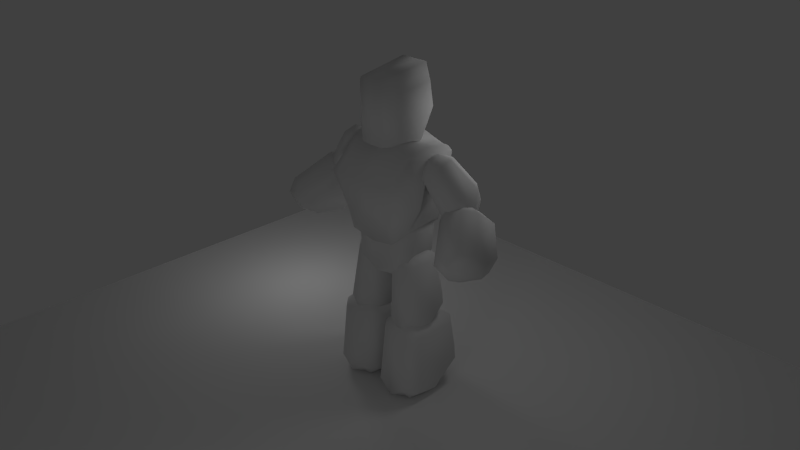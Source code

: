 # Source: miner002.blend  (saved by Blender 2.63.0; exported with 4.5.12 LTS)
import bpy
from mathutils import Matrix  # noqa: F401  (used for matrix-valued properties, if any)

bpy.ops.wm.read_factory_settings(use_empty=True)
scene = bpy.context.scene
scene.name = 'Scene'

# ---- collections
col_collection_1 = bpy.data.collections.new('Collection 1'); scene.collection.children.link(col_collection_1)

# ---- materials (node trees are filled in below, after node groups)
mat_material = bpy.data.materials.new('Material')
mat_material.alpha_threshold = 0.0
mat_material.use_transparent_shadow = False
mat_material.roughness = 0.5
mat_material.line_color = (0.0, 0.0, 0.0, 1.0)

# ---- material node trees

# ---- world
world_world = bpy.data.worlds.new('World'); scene.world = world_world
world_world.color = (0.05088, 0.05088, 0.05088)
world_world.use_sun_shadow = False
world_world.sun_shadow_jitter_overblur = 0.0
world_world.cycles.sampling_method = 'MANUAL'
world_world.cycles.sample_map_resolution = 256

# ---- cameras
cam_camera = bpy.data.cameras.new('Camera')
cam_camera.clip_end = 100.0
cam_camera.lens = 35.0
cam_camera.sensor_width = 32.0
cam_camera.sensor_height = 18.0
cam_camera.ortho_scale = 7.314
cam_camera.dof.focus_distance = 0.0
cam_camera.dof.aperture_fstop = 128.0

# ---- lights
light_lamp_002 = bpy.data.lights.new('Lamp.002', 'POINT')
light_lamp_002.transmission_factor = 0.0
light_lamp_002.cutoff_distance = 30.0
light_lamp_002.energy = 100.0
light_lamp_002.shadow_buffer_clip_start = 1.001
light_lamp_002.shadow_soft_size = 1.0
light_lamp_002.shadow_maximum_resolution = 0.006
light_lamp_002.use_absolute_resolution = True
light_lamp_002.cycles.use_multiple_importance_sampling = False
light_lamp_001 = bpy.data.lights.new('Lamp.001', 'POINT')
light_lamp_001.transmission_factor = 0.0
light_lamp_001.cutoff_distance = 30.0
light_lamp_001.energy = 100.0
light_lamp_001.shadow_buffer_clip_start = 1.001
light_lamp_001.shadow_soft_size = 1.0
light_lamp_001.shadow_maximum_resolution = 0.006
light_lamp_001.use_absolute_resolution = True
light_lamp_001.cycles.use_multiple_importance_sampling = False
light_lamp = bpy.data.lights.new('Lamp', 'POINT')
light_lamp.transmission_factor = 0.0
light_lamp.cutoff_distance = 30.0
light_lamp.energy = 100.0
light_lamp.shadow_buffer_clip_start = 1.001
light_lamp.shadow_soft_size = 1.0
light_lamp.shadow_maximum_resolution = 0.006
light_lamp.use_absolute_resolution = True
light_lamp.cycles.use_multiple_importance_sampling = False

# ---- meshes
me_plane = bpy.data.meshes.new('Plane')
me_plane.from_pydata([(1.0, -1.0, 0.0), (-1.0, -1.0, 0.0), (1.0, 1.0, 0.0), (-1.0, 1.0, 0.0)], [], [(2, 3, 1, 0)])
me_plane.use_remesh_preserve_volume = False
me_plane.use_remesh_preserve_attributes = False
me_plane.use_mirror_vertex_groups = False
me_plane.update()
me_miner = bpy.data.meshes.new('miner')
me_miner.from_pydata([(-5.62e-07, 0.9261, 6.113), (-4.563e-07, -0.4739, 6.113), (-2.922e-07, -1.244, 7.518), (-4.878e-07, -0.7914, 5.38), (-6.232e-07, 1.199, 5.575), (-3.905e-07, 1.206, 8.665), (-2.833e-07, -0.07781, 8.802), (-3.741e-07, 0.6011, 8.278), (-2.517e-07, -0.7553, 8.542), (-1.007e-07, -0.7553, 10.54), (-2.171e-07, 1.05, 10.81), (-3.256e-07, 1.223, 9.542), (-6.792e-07, 1.111, 4.747), (-0.9614, 1.49, 0.7997), (-1.476, 1.442, 1.156), (-1.416, 1.274, 2.395), (-0.5065, 1.274, 2.395), (-0.4469, 1.442, 1.156), (-0.5232, 0.8661, 2.752), (-1.4, 0.8661, 2.752), (-1.4, -0.4139, 2.752), (-0.5232, -0.4139, 2.752), (-0.5107, -0.8099, 2.393), (-1.412, -0.8099, 2.393), (-1.48, -1.002, 0.4801), (-0.9614, -1.038, 0.1219), (-0.4423, -1.002, 0.4801), (-0.4293, 0.5151, 0.07544), (-0.6014, 0.5151, 0.07544), (-0.6014, 1.201, 0.5851), (-0.4293, 1.201, 0.5851), (-0.06933, 0.141, 0.246), (-0.0889, 1.105, 0.9615), (-0.1459, 0.9115, 2.392), (-0.1504, -0.4483, 2.392), (-0.08218, -0.6477, 0.4086), (-1.854, 0.141, 0.246), (-1.841, -0.6477, 0.4086), (-1.772, -0.4483, 2.392), (-1.777, 0.9115, 2.392), (-1.834, 1.105, 0.9615), (-0.4293, -0.6857, 0.04913), (-0.6014, -0.6857, 0.04913), (-0.6014, -0.1265, -0.06637), (-0.4293, -0.1265, -0.06637), (-1.321, -0.6857, 0.04913), (-1.494, -0.6857, 0.04913), (-1.494, -0.1265, -0.06637), (-1.321, -0.1265, -0.06637), (-1.321, 0.5151, 0.07544), (-1.494, 0.5151, 0.07544), (-1.494, 1.201, 0.5851), (-1.321, 1.201, 0.5851), (-0.9339, 1.111, 2.919), (-1.228, 1.08, 3.295), (-1.004, 0.9578, 4.666), (-0.5615, 0.9578, 4.627), (-0.5791, 1.08, 3.238), (-0.5536, 0.5661, 4.986), (-0.9495, 0.5661, 5.021), (-0.9495, -0.1139, 5.021), (-0.5536, -0.1139, 4.986), (-0.5657, -0.4998, 4.627), (-1.0, -0.4998, 4.665), (-1.274, -0.6338, 2.823), (-0.9753, -0.659, 2.446), (-0.6158, -0.6338, 2.765), (-0.6244, 0.5071, 2.441), (-0.6034, 0.8302, 2.68), (-0.2612, 0.1433, 2.576), (-0.2498, 0.7457, 3.023), (-0.2021, 0.5965, 4.595), (-0.2066, -0.1389, 4.595), (-0.2728, -0.2879, 2.666), (-1.656, 0.1433, 2.698), (-1.629, -0.2879, 2.785), (-1.359, -0.1389, 4.696), (-1.364, 0.5965, 4.697), (-1.59, 0.7457, 3.14), (-0.6328, -0.3162, 2.345), (-0.6364, -0.1167, 2.304), (-1.33, -0.3162, 2.406), (-1.334, -0.1167, 2.365), (-1.322, 0.5071, 2.502), (-1.301, 0.8302, 2.741), (-1.039, 0.9261, 6.113), (-0.6921, 1.069, 5.057), (-1.039, -0.4739, 6.113), (-0.6723, -0.6277, 4.583), (-6.62e-07, 0.2261, 4.09), (-0.6573, -1.257, 7.522), (-0.9131, 0.1523, 4.424), (-0.9929, -0.3213, 4.511), (-1.307, -0.1472, 5.765), (-1.279, 0.6091, 5.774), (-1.03, 0.7852, 4.866), (-0.5772, -0.3763, 4.214), (-0.6008, -0.3532, 4.21), (-0.6008, -0.07968, 4.153), (-0.5772, -0.05655, 4.148), (-0.5772, 0.4578, 4.262), (-0.6008, 0.4768, 4.276), (-0.6008, 0.8605, 4.561), (-0.5772, 0.8795, 4.575), (-0.8645, -0.8072, 5.539), (-0.8847, -1.003, 6.343), (-0.8922, 1.183, 5.736), (-0.5949, 1.196, 8.496), (-1.447, 1.183, 8.253), (-0.4144, -0.0846, 8.681), (-0.4224, -0.7174, 8.542), (-1.653, 0.01968, 8.204), (-1.637, 0.9906, 8.275), (-1.299, 0.8171, 6.122), (-1.299, -0.5345, 5.986), (-1.634, -0.3076, 6.791), (-0.9654, 1.002, 8.464), (-1.477, 0.9945, 8.463), (-1.297, 0.2603, 8.542), (-1.125, 0.2627, 8.542), (-1.116, -0.3619, 8.338), (-1.288, -0.3643, 8.338), (-1.22, -1.264, 7.525), (-0.9794, -1.253, 7.525), (-3.359, 0.6103, 5.086), (-3.477, 0.8796, 5.481), (-3.013, 1.251, 6.103), (-2.501, 1.061, 5.877), (-2.889, 0.6614, 5.221), (-2.337, 0.9522, 6.382), (-2.82, 1.131, 6.596), (-2.82, 0.4572, 7.161), (-2.337, 0.2781, 6.948), (-2.506, -0.2287, 6.96), (-3.01, -0.04156, 7.183), (-3.751, -0.9057, 6.371), (-3.63, -1.241, 6.026), (-3.155, -1.127, 6.107), (-3.32, -0.3594, 5.058), (-3.157, 0.1578, 4.992), (-2.926, -0.6641, 5.272), (-2.678, 0.1841, 5.171), (-2.19, 0.6656, 5.97), (-2.194, -0.06831, 6.588), (-2.881, -1.012, 5.697), (-4.162, -0.2054, 5.818), (-4.095, -0.5611, 6.234), (-3.323, 0.3504, 7.087), (-3.326, 1.087, 6.472), (-3.88, 0.6304, 5.703), (-3.358, -1.128, 5.617), (-3.39, -0.9248, 5.373), (-3.976, -0.899, 5.89), (-4.008, -0.6955, 5.647), (-3.938, -0.1301, 5.331), (-3.775, 0.3871, 5.265), (-2.337, 1.15, 7.358), (-2.546, 1.129, 7.516), (-1.829, 0.8428, 8.229), (-1.648, 0.8756, 8.107), (-2.119, 1.206, 7.227), (-1.461, 0.4177, 8.302), (-1.604, 0.3919, 8.398), (-1.604, 0.005485, 8.295), (-1.461, 0.03131, 8.199), (-1.651, -0.2624, 7.804), (-1.825, -0.294, 7.922), (-2.767, -0.1159, 6.863), (-2.71, -0.03695, 6.49), (-2.334, -0.03749, 6.57), (-2.469, 0.9013, 6.593), (-2.359, 1.11, 6.812), (-2.164, 0.6336, 6.468), (-1.977, 1.02, 6.887), (-1.352, 0.5802, 7.813), (-1.356, 0.1398, 7.697), (-2.136, 0.2831, 6.443), (-3.081, 0.4674, 7.088), (-3.028, 0.1215, 7.046), (-2.121, 0.001183, 8.214), (-2.124, 0.4403, 8.335), (-2.858, 0.8605, 7.483), (-2.513, 0.2815, 6.361), (-2.532, 0.4427, 6.377), (-2.972, 0.1984, 6.672), (-2.991, 0.3595, 6.687), (-2.928, 0.8182, 6.903), (-2.818, 1.027, 7.122), (-0.4958, 0.6011, 8.278), (-0.4224, -0.7174, 10.54), (-0.4958, 1.05, 10.81), (-0.4958, 1.223, 9.542), (1.039, 0.9261, 6.113), (-0.9875, 0.8514, 9.603), (-0.9611, 0.4017, 8.686), (-0.9197, -0.3328, 8.836), (-0.913, -0.3324, 10.23), (-0.9683, 0.7433, 10.4), (1.416, 1.274, 2.395), (1.476, 1.442, 1.156), (0.9614, 1.49, 0.7997), (0.4469, 1.442, 1.156), (0.5065, 1.274, 2.395), (1.4, -0.4139, 2.752), (1.4, 0.8661, 2.752), (0.5232, 0.8661, 2.752), (0.5232, -0.4139, 2.752), (1.48, -1.002, 0.4801), (1.412, -0.8099, 2.393), (0.5107, -0.8099, 2.393), (0.4423, -1.002, 0.4801), (0.9614, -1.038, 0.1219), (0.6014, 1.201, 0.5851), (0.6014, 0.5151, 0.07544), (0.4293, 0.5151, 0.07544), (0.4293, 1.201, 0.5851), (0.1459, 0.9115, 2.392), (0.0889, 1.105, 0.9615), (0.06933, 0.141, 0.246), (0.08218, -0.6477, 0.4086), (0.1504, -0.4483, 2.392), (1.772, -0.4483, 2.392), (1.841, -0.6477, 0.4086), (1.854, 0.141, 0.246), (1.834, 1.105, 0.9615), (1.777, 0.9115, 2.392), (0.6014, -0.1265, -0.06637), (0.6014, -0.6857, 0.04913), (0.4293, -0.6857, 0.04913), (0.4293, -0.1265, -0.06637), (1.494, -0.1265, -0.06637), (1.494, -0.6857, 0.04913), (1.321, -0.6857, 0.04913), (1.321, -0.1265, -0.06637), (1.494, 1.201, 0.5851), (1.494, 0.5151, 0.07544), (1.321, 0.5151, 0.07544), (1.321, 1.201, 0.5851), (1.004, 0.9578, 4.666), (1.228, 1.08, 3.295), (0.9339, 1.111, 2.919), (0.5791, 1.08, 3.238), (0.5615, 0.9578, 4.627), (0.9495, -0.1139, 5.021), (0.9495, 0.5661, 5.021), (0.5536, 0.5661, 4.986), (0.5536, -0.1139, 4.986), (1.274, -0.6338, 2.823), (1.0, -0.4998, 4.665), (0.5657, -0.4998, 4.627), (0.6158, -0.6338, 2.765), (0.9753, -0.659, 2.446), (0.6034, 0.8302, 2.68), (0.6244, 0.5071, 2.441), (0.2021, 0.5965, 4.595), (0.2498, 0.7457, 3.023), (0.2612, 0.1433, 2.576), (0.2728, -0.2879, 2.666), (0.2066, -0.1389, 4.595), (1.359, -0.1389, 4.696), (1.629, -0.2879, 2.785), (1.656, 0.1433, 2.698), (1.59, 0.7457, 3.14), (1.364, 0.5965, 4.697), (0.6328, -0.3162, 2.345), (0.6364, -0.1167, 2.304), (1.33, -0.3162, 2.406), (1.334, -0.1167, 2.365), (1.322, 0.5071, 2.502), (1.301, 0.8302, 2.741), (0.6921, 1.069, 5.057), (1.039, -0.4739, 6.113), (-5.813e-07, -0.659, 4.273), (0.6723, -0.6277, 4.583), (0.8645, -0.8072, 5.539), (1.307, -0.1472, 5.765), (0.9929, -0.3213, 4.511), (0.9131, 0.1523, 4.424), (1.03, 0.7852, 4.866), (1.279, 0.6091, 5.774), (0.6008, -0.07968, 4.153), (0.6008, -0.3532, 4.21), (0.5772, -0.3763, 4.214), (0.5772, -0.05655, 4.148), (0.6008, 0.8605, 4.561), (0.6008, 0.4768, 4.276), (0.5772, 0.4578, 4.262), (0.5772, 0.8795, 4.575), (0.6573, -1.257, 7.522), (0.8847, -1.003, 6.343), (0.8922, 1.183, 5.736), (0.4144, -0.0846, 8.681), (0.5949, 1.196, 8.496), (1.447, 1.183, 8.253), (0.4958, 0.6011, 8.278), (1.299, 0.8171, 6.122), (1.637, 0.9906, 8.275), (1.653, 0.01968, 8.204), (1.634, -0.3076, 6.791), (1.299, -0.5345, 5.986), (1.297, 0.2603, 8.542), (1.477, 0.9945, 8.463), (0.9654, 1.002, 8.464), (1.125, 0.2627, 8.542), (1.22, -1.264, 7.525), (1.288, -0.3643, 8.338), (1.116, -0.3619, 8.338), (0.9794, -1.253, 7.525), (3.013, 1.251, 6.103), (3.477, 0.8796, 5.481), (3.359, 0.6103, 5.086), (2.889, 0.6614, 5.221), (2.501, 1.061, 5.877), (2.82, 0.4572, 7.161), (2.82, 1.131, 6.596), (2.337, 0.9522, 6.382), (2.337, 0.2781, 6.948), (3.751, -0.9057, 6.371), (3.01, -0.04156, 7.183), (2.506, -0.2287, 6.96), (3.155, -1.127, 6.107), (3.63, -1.241, 6.026), (3.32, -0.3594, 5.058), (3.157, 0.1578, 4.992), (2.19, 0.6656, 5.97), (2.678, 0.1841, 5.171), (2.926, -0.6641, 5.272), (2.881, -1.012, 5.697), (2.194, -0.06831, 6.588), (3.323, 0.3504, 7.087), (4.095, -0.5611, 6.234), (4.162, -0.2054, 5.818), (3.88, 0.6304, 5.703), (3.326, 1.087, 6.472), (3.39, -0.9248, 5.373), (3.358, -1.128, 5.617), (3.976, -0.899, 5.89), (4.008, -0.6955, 5.647), (3.775, 0.3871, 5.265), (3.938, -0.1301, 5.331), (1.829, 0.8428, 8.229), (2.546, 1.129, 7.516), (2.337, 1.15, 7.358), (2.119, 1.206, 7.227), (1.648, 0.8756, 8.107), (1.604, 0.005486, 8.295), (1.604, 0.3919, 8.398), (1.461, 0.4177, 8.302), (1.461, 0.03131, 8.199), (2.767, -0.1159, 6.863), (1.825, -0.294, 7.922), (1.651, -0.2624, 7.804), (2.334, -0.03749, 6.57), (2.71, -0.03695, 6.49), (2.359, 1.11, 6.812), (2.469, 0.9013, 6.593), (1.352, 0.5802, 7.813), (1.977, 1.02, 6.887), (2.164, 0.6336, 6.468), (2.136, 0.2831, 6.443), (1.356, 0.1398, 7.697), (2.121, 0.001183, 8.214), (3.028, 0.1215, 7.046), (3.081, 0.4674, 7.088), (2.858, 0.8605, 7.483), (2.124, 0.4403, 8.335), (2.513, 0.2815, 6.361), (2.532, 0.4427, 6.377), (2.991, 0.3595, 6.687), (2.972, 0.1984, 6.672), (2.928, 0.8182, 6.903), (2.818, 1.027, 7.122), (0.4224, -0.7174, 8.542), (0.4224, -0.7174, 10.54), (0.4958, 1.05, 10.81), (0.4958, 1.223, 9.542), (0.9197, -0.3328, 8.836), (0.9611, 0.4017, 8.686), (0.9875, 0.8514, 9.603), (0.9683, 0.7433, 10.4), (0.913, -0.3324, 10.23)], [], [(14, 15, 16, 17, 13), (19, 20, 21, 18), (23, 24, 25, 26, 22), (28, 29, 30, 27), (32, 33, 34, 35, 31), (37, 38, 39, 40, 36), (42, 43, 44, 41), (46, 47, 48, 45), (50, 51, 52, 49), (54, 55, 56, 57, 53), (59, 60, 61, 58), (63, 64, 65, 66, 62), (70, 71, 72, 73, 69), (75, 76, 77, 78, 74), (85, 87, 1, 0), (92, 93, 94, 95, 91), (97, 98, 99, 96), (101, 102, 103, 100), (105, 104, 3, 2, 90), (104, 106, 4, 3), (106, 108, 107, 5, 4), (109, 90, 2, 6), (2, 3, 4, 5, 6), (112, 113, 114, 115, 111), (107, 109, 6, 5), (117, 118, 119, 116), (121, 122, 123, 120), (125, 126, 127, 128, 124), (130, 131, 132, 129), (134, 135, 136, 137, 133), (141, 142, 143, 144, 140), (146, 147, 148, 149, 145), (157, 158, 159, 160, 156), (162, 163, 164, 161), (166, 167, 168, 169, 165), (173, 174, 175, 176, 172), (178, 179, 180, 181, 177), (8, 9, 189, 110), (194, 195, 196, 197, 193), (199, 200, 201, 202, 198), (204, 205, 206, 203), (208, 209, 210, 211, 207), (213, 214, 215, 212), (217, 218, 219, 220, 216), (222, 223, 224, 225, 221), (227, 228, 229, 226), (231, 232, 233, 230), (235, 236, 237, 234), (239, 240, 241, 242, 238), (244, 245, 246, 243), (248, 249, 250, 251, 247), (255, 256, 257, 258, 254), (260, 261, 262, 263, 259), (192, 0, 1, 271), (276, 277, 278, 279, 275), (281, 282, 283, 280), (285, 286, 287, 284), (289, 288, 2, 3, 274), (274, 3, 4, 290), (290, 4, 5, 292, 293), (291, 6, 2, 288), (2, 6, 5, 4, 3), (296, 297, 298, 299, 295), (292, 5, 6, 291), (301, 302, 303, 300), (305, 306, 307, 304), (309, 310, 311, 312, 308), (314, 315, 316, 313), (318, 319, 320, 321, 317), (325, 326, 327, 328, 324), (330, 331, 332, 333, 329), (341, 342, 343, 344, 340), (346, 347, 348, 345), (350, 351, 352, 353, 349), (357, 358, 359, 360, 356), (362, 363, 364, 365, 361), (8, 372, 373, 9), (377, 378, 379, 380, 376), (16, 15, 19, 18), (14, 13, 52, 51), (21, 20, 23, 22), (33, 32, 17, 16), (26, 25, 42, 41), (18, 21, 34, 33), (28, 27, 44, 43), (25, 24, 46, 45), (13, 17, 30, 29), (38, 37, 24, 23), (36, 40, 51, 50), (48, 47, 50, 49), (22, 26, 35, 34), (29, 28, 49, 52), (32, 31, 27, 30), (37, 36, 47, 46), (78, 77, 55, 54), (41, 44, 31, 35), (39, 38, 20, 19), (43, 42, 45, 48), (56, 55, 59, 58), (61, 60, 63, 62), (71, 70, 57, 56), (58, 61, 72, 71), (76, 75, 64, 63), (62, 66, 73, 72), (95, 94, 85, 86), (77, 76, 60, 59), (86, 12, 103, 102), (115, 114, 104, 105), (91, 95, 102, 101), (88, 87, 93, 92), (100, 103, 12, 89), (99, 98, 101, 100), (92, 91, 98, 97), (87, 85, 94, 93), (105, 90, 123, 122), (149, 148, 126, 125), (111, 115, 122, 121), (108, 106, 113, 112), (120, 123, 90, 109), (119, 118, 121, 120), (112, 111, 118, 117), (107, 108, 117, 116), (106, 104, 114, 113), (116, 119, 109, 107), (127, 126, 130, 129), (132, 131, 134, 133), (142, 141, 128, 127), (129, 132, 143, 142), (147, 146, 135, 134), (133, 137, 144, 143), (181, 180, 158, 157), (148, 147, 131, 130), (363, 368, 370), (159, 158, 162, 161), (164, 163, 166, 165), (174, 173, 160, 159), (366, 369, 353), (161, 164, 175, 174), (345, 350, 361), (179, 178, 167, 166), (354, 342, 371), (165, 169, 176, 175), (340, 346, 365), (188, 110, 195, 194), (180, 179, 163, 162), (348, 360, 351), (199, 198, 225, 224), (194, 193, 191, 188), (110, 189, 196, 195), (189, 190, 197, 196), (190, 191, 193, 197), (317, 336, 330), (344, 356, 347), (308, 314, 333), (202, 201, 217, 216), (338, 309, 332), (203, 206, 209, 208), (293, 301, 296), (206, 205, 216, 220), (224, 223, 235, 234), (220, 219, 210, 209), (228, 227, 211, 210), (207, 211, 232, 231), (297, 300, 305), (214, 213, 226, 229), (277, 280, 285), (222, 221, 208, 207), (201, 200, 212, 215), (312, 324, 315), (200, 199, 234, 237), (313, 318, 329), (304, 289, 298), (311, 323, 325), (198, 202, 205, 204), (327, 335, 320), (230, 233, 236, 235), (316, 328, 319), (291, 306, 303), (284, 270, 278), (223, 222, 231, 230), (213, 212, 237, 236), (218, 217, 215, 214), (221, 225, 204, 203), (227, 226, 233, 232), (239, 238, 263, 262), (229, 228, 219, 218), (252, 240, 269), (273, 281, 276), (253, 265, 256), (243, 248, 259), (242, 241, 255, 254), (238, 244, 263), (243, 246, 249, 248), (214, 229, 218), (246, 245, 254, 258), (258, 257, 250, 249), (212, 200, 237), (198, 204, 225), (260, 259, 248, 247), (227, 232, 211), (246, 258, 249), (223, 230, 235), (238, 242, 245, 244), (257, 264, 250), (233, 226, 213, 236), (203, 208, 221), (207, 231, 222), (259, 263, 244, 243), (270, 192, 279, 278), (265, 264, 257, 256), (234, 199, 224), (219, 228, 210), (276, 275, 271, 273), (277, 276, 281, 280), (278, 277, 285, 284), (156, 171, 187), (206, 220, 209), (242, 254, 245), (168, 184, 182), (185, 177, 186), (201, 215, 217), (280, 283, 286, 285), (275, 279, 192, 271), (289, 274, 299, 298), (282, 281, 273, 272), (166, 163, 179), (296, 295, 290, 293), (297, 296, 301, 300), (298, 297, 305, 304), (162, 158, 180), (288, 289, 304, 307), (202, 216, 205), (165, 175, 164), (291, 288, 307, 306), (300, 303, 306, 305), (295, 299, 274, 290), (292, 291, 303, 302), (309, 308, 333, 332), (302, 301, 293, 292), (146, 152, 135), (161, 174, 159), (130, 126, 148), (312, 311, 325, 324), (313, 316, 319, 318), (112, 117, 108), (316, 315, 324, 328), (332, 331, 339, 338), (328, 327, 320, 319), (118, 111, 121), (98, 91, 101), (330, 329, 318, 317), (99, 100, 89), (129, 142, 127), (134, 131, 147), (105, 122, 115), (139, 128, 141), (308, 312, 315, 314), (144, 137, 150), (133, 143, 132), (119, 120, 109), (86, 102, 95), (329, 333, 314, 313), (341, 340, 365, 364), (92, 97, 88), (63, 60, 76), (344, 343, 357, 356), (59, 55, 77), (345, 348, 351, 350), (44, 27, 31), (348, 347, 356, 360), (360, 359, 352, 351), (13, 29, 52), (19, 15, 39), (362, 361, 350, 349), (25, 45, 42), (62, 72, 61), (47, 36, 50), (340, 344, 347, 346), (54, 84, 78), (73, 66, 79), (43, 48, 49, 28), (23, 20, 38), (37, 46, 24), (361, 365, 346, 345), (377, 376, 372, 294), (376, 380, 373, 372), (374, 373, 380, 379), (22, 34, 21), (58, 71, 56), (35, 26, 41), (30, 17, 32), (18, 33, 16), (379, 378, 375, 374), (14, 51, 40), (294, 375, 378, 377), (40, 39, 15, 14), (86, 85, 0, 12), (87, 88, 272, 1), (12, 0, 1, 272, 89), (7, 8, 110, 188), (9, 10, 190, 189), (11, 7, 188, 191), (10, 9, 8, 7, 11), (10, 11, 191, 190), (270, 12, 0, 192), (271, 1, 272, 273), (7, 294, 372, 8), (9, 373, 374, 10), (11, 375, 294, 7), (10, 374, 375, 11), (54, 53, 84), (66, 65, 79), (65, 64, 81), (53, 57, 68), (74, 78, 84, 83), (68, 67, 83, 84), (70, 69, 67, 68), (75, 74, 82, 81), (79, 80, 69, 73), (80, 79, 81, 82), (272, 88, 97, 96), (96, 99, 89, 272), (125, 124, 155), (137, 136, 150), (136, 135, 152), (124, 128, 139), (145, 149, 155, 154), (139, 138, 154, 155), (141, 140, 138, 139), (146, 145, 153, 152), (150, 151, 140, 144), (151, 150, 152, 153), (157, 156, 187), (368, 367, 355, 370), (169, 168, 182), (359, 366, 352), (168, 167, 184), (156, 160, 171), (177, 181, 187, 186), (349, 369, 362), (355, 367, 358), (371, 341, 364), (171, 170, 186, 187), (173, 172, 170, 171), (178, 177, 185, 184), (182, 183, 172, 176), (183, 182, 184, 185), (343, 354, 357), (337, 334, 322, 339), (322, 334, 326), (335, 336, 321), (323, 310, 338), (331, 337, 339), (89, 286, 283), (267, 265, 253, 268), (261, 267, 268), (264, 266, 251), (262, 261, 268, 269), (264, 251, 250), (247, 251, 266), (241, 240, 252), (240, 239, 269), (247, 266, 260), (241, 252, 255), (269, 239, 262), (261, 260, 266, 267), (253, 252, 269, 268), (256, 255, 252, 253), (264, 265, 267, 266), (183, 170, 172), (183, 185, 186, 170), (12, 270, 284, 287), (89, 12, 287, 286), (272, 89, 283, 282), (178, 184, 167), (151, 138, 140), (171, 160, 173), (176, 169, 182), (157, 187, 181), (151, 153, 154, 138), (136, 152, 150), (124, 139, 155), (153, 145, 154), (125, 155, 149), (335, 321, 320), (317, 321, 336), (311, 310, 323), (310, 309, 338), (80, 82, 83, 67), (331, 330, 336, 337), (322, 323, 338, 339), (326, 325, 323, 322), (335, 334, 337, 336), (334, 335, 327, 326), (82, 74, 83), (53, 68, 84), (65, 81, 79), (80, 67, 69), (364, 363, 370, 371), (366, 353, 352), (349, 353, 369), (343, 342, 354), (342, 341, 371), (75, 81, 64), (68, 57, 70), (363, 362, 369, 368), (355, 354, 371, 370), (358, 357, 354, 355), (366, 367, 368, 369), (367, 366, 359, 358)])
me_miner.polygons.foreach_set('use_smooth', [True] * 410)
_uv = me_miner.uv_layers.new(name='UVMap')
_uv.uv.foreach_set('vector', [0.6737, 0.8277, 0.6767, 0.7602, 0.7269, 0.7601, 0.7304, 0.8275, 0.7021, 0.847, 0.6333, 0.1291, 0.5834, 0.07914, 0.6176, 0.04495, 0.6675, 0.09486, 0.699, 0.6313, 0.695, 0.5291, 0.7235, 0.5098, 0.7522, 0.5289, 0.7488, 0.6311, 0.7101, 0.4129, 0.6958, 0.3733, 0.7045, 0.3696, 0.7187, 0.4092, 0.4679, 0.2876, 0.4786, 0.2089, 0.5536, 0.2089, 0.5647, 0.318, 0.5212, 0.327, 0.05994, 0.4854, 0.07127, 0.3765, 0.1463, 0.3766, 0.1567, 0.4551, 0.1034, 0.4943, 0.7369, 0.4727, 0.7241, 0.4462, 0.7328, 0.4425, 0.7456, 0.469, 0.692, 0.492, 0.6792, 0.4655, 0.6879, 0.4618, 0.7006, 0.4883, 0.6651, 0.4321, 0.6509, 0.3926, 0.6595, 0.3889, 0.6738, 0.4284, 0.8625, 0.5667, 0.8683, 0.491, 0.8928, 0.491, 0.8984, 0.5667, 0.8804, 0.5858, 0.3651, 0.9678, 0.3535, 0.9321, 0.3743, 0.9254, 0.3858, 0.961, 0.6079, 0.7641, 0.6145, 0.8639, 0.5963, 0.8827, 0.578, 0.8639, 0.5839, 0.7641, 0.7015, 0.1352, 0.7158, 0.0492, 0.7563, 0.05207, 0.757, 0.1589, 0.7329, 0.1621, 0.3328, 0.7557, 0.3336, 0.6512, 0.374, 0.6481, 0.3883, 0.732, 0.3569, 0.7585, 0.4642, 0.7794, 0.5414, 0.7792, 0.5416, 0.8365, 0.4644, 0.8368, 0.851, 0.8279, 0.8605, 0.7577, 0.9022, 0.7573, 0.9121, 0.8083, 0.8772, 0.8331, 0.7563, 0.6552, 0.7699, 0.6505, 0.7714, 0.6514, 0.7555, 0.6568, 0.8001, 0.642, 0.823, 0.6368, 0.8245, 0.6377, 0.7993, 0.6435, 0.3654, 0.1676, 0.3199, 0.1666, 0.3109, 0.119, 0.4314, 0.1186, 0.4318, 0.1548, 0.3132, 0.6489, 0.2032, 0.6506, 0.204, 0.6027, 0.3141, 0.6025, 0.1759, 0.04141, 0.1758, 0.1832, 0.127, 0.1861, 0.09297, 0.1882, 0.1297, 0.02219, 0.2469, 0.2772, 0.3134, 0.2636, 0.3128, 0.2999, 0.2464, 0.3001, 0.3109, 0.09111, 0.2856, 0.2089, 0.1759, 0.1977, 0.1759, 0.02742, 0.2468, 0.02014, 0.4383, 0.2113, 0.4284, 0.331, 0.3538, 0.3382, 0.3663, 0.2926, 0.3847, 0.2148, 0.1766, 0.2675, 0.2469, 0.2772, 0.2464, 0.3001, 0.1759, 0.3003, 0.1876, 0.2188, 0.228, 0.2286, 0.2279, 0.2381, 0.1873, 0.247, 0.2628, 0.229, 0.3137, 0.2326, 0.3131, 0.2458, 0.2627, 0.2384, 0.1635, 0.9361, 0.1682, 0.8923, 0.1992, 0.8899, 0.1993, 0.9333, 0.1804, 0.9528, 0.8004, 0.1601, 0.8157, 0.1272, 0.8441, 0.1292, 0.8288, 0.1621, 0.8178, 0.09792, 0.8014, 0.03629, 0.8154, 0.02182, 0.8365, 0.03872, 0.8475, 0.09998, 0.215, 0.839, 0.2238, 0.7875, 0.2767, 0.7873, 0.2838, 0.8593, 0.2539, 0.8651, 0.1352, 0.7417, 0.06875, 0.7306, 0.06872, 0.6777, 0.1161, 0.6719, 0.1401, 0.7122, 0.9291, 0.702, 0.9215, 0.6476, 0.9327, 0.6434, 0.9555, 0.692, 0.9428, 0.6977, 0.0574, 0.8675, 0.04323, 0.8514, 0.04997, 0.8471, 0.06414, 0.8632, 0.8217, 0.8689, 0.8266, 0.9475, 0.8114, 0.9623, 0.7976, 0.9462, 0.81, 0.8684, 0.7154, 0.9428, 0.7336, 0.8877, 0.7585, 0.8911, 0.7586, 0.9626, 0.7393, 0.9636, 0.2466, 0.9256, 0.2563, 0.8655, 0.2814, 0.8651, 0.2921, 0.9133, 0.2656, 0.928, 0.939, 0.3809, 0.9394, 0.4896, 0.9099, 0.4893, 0.9095, 0.3806, 0.1301, 0.6284, 0.08959, 0.6203, 0.08957, 0.5435, 0.1488, 0.5342, 0.1548, 0.5778, 0.1494, 0.8291, 0.121, 0.8486, 0.09259, 0.8292, 0.09567, 0.7618, 0.1459, 0.7617, 0.6088, 0.6151, 0.5746, 0.5809, 0.6245, 0.531, 0.6587, 0.5652, 0.7269, 0.7599, 0.6772, 0.7601, 0.6731, 0.6579, 0.7017, 0.6386, 0.7304, 0.6577, 0.5814, 0.6953, 0.5727, 0.699, 0.5585, 0.6594, 0.5671, 0.6557, 0.2952, 0.4699, 0.2418, 0.5091, 0.1984, 0.5001, 0.2097, 0.3913, 0.2847, 0.3914, 0.5477, 0.1378, 0.5042, 0.1467, 0.451, 0.1073, 0.4616, 0.02861, 0.5366, 0.02864, 0.6082, 0.7551, 0.5996, 0.7589, 0.5868, 0.7324, 0.5954, 0.7287, 0.6532, 0.7359, 0.6445, 0.7396, 0.6317, 0.7131, 0.6404, 0.7094, 0.6263, 0.676, 0.6177, 0.6797, 0.6034, 0.6402, 0.6121, 0.6365, 0.8662, 0.6639, 0.8842, 0.6448, 0.9022, 0.6638, 0.8966, 0.7395, 0.8721, 0.7396, 0.491, 0.9572, 0.4702, 0.9504, 0.4818, 0.9147, 0.5025, 0.9215, 0.3809, 0.9048, 0.3569, 0.9048, 0.351, 0.8049, 0.3693, 0.7862, 0.3875, 0.8049, 0.6328, 0.4703, 0.6015, 0.4973, 0.5774, 0.4941, 0.578, 0.3874, 0.6184, 0.3844, 0.5228, 0.7561, 0.4988, 0.7591, 0.4674, 0.7325, 0.4817, 0.6481, 0.5221, 0.6511, 0.4645, 0.8941, 0.4644, 0.8368, 0.5416, 0.8365, 0.5417, 0.8939, 0.9239, 0.3195, 0.8977, 0.3245, 0.8628, 0.2999, 0.8727, 0.2492, 0.9144, 0.2496, 0.7746, 0.7184, 0.7731, 0.7175, 0.789, 0.7122, 0.7882, 0.7138, 0.8184, 0.7052, 0.817, 0.7042, 0.8421, 0.6985, 0.8414, 0.7, 0.3651, 0.06998, 0.4316, 0.08232, 0.4314, 0.1186, 0.3109, 0.119, 0.3196, 0.07123, 0.3138, 0.5541, 0.3141, 0.6025, 0.204, 0.6027, 0.2038, 0.5528, 0.07975, 0.02014, 0.1297, 0.02219, 0.09297, 0.1882, 0.06295, 0.1719, 0.01996, 0.1487, 0.2471, 0.3229, 0.2464, 0.3001, 0.3128, 0.2999, 0.3136, 0.3361, 0.04076, 0.259, 0.1051, 0.1882, 0.1759, 0.1955, 0.1756, 0.3656, 0.06581, 0.3765, 0.3251, 0.3671, 0.3787, 0.3709, 0.3968, 0.4489, 0.4091, 0.494, 0.3346, 0.4865, 0.1768, 0.3331, 0.1759, 0.3003, 0.2464, 0.3001, 0.2471, 0.3229, 0.1881, 0.3817, 0.1876, 0.3535, 0.2283, 0.3622, 0.2284, 0.3717, 0.2632, 0.3711, 0.263, 0.3616, 0.3134, 0.3539, 0.3141, 0.3672, 0.9447, 0.7725, 0.963, 0.7573, 0.98, 0.7784, 0.9762, 0.8216, 0.9454, 0.8164, 0.8192, 0.6293, 0.7908, 0.6313, 0.7754, 0.5984, 0.8039, 0.5964, 0.8018, 0.5671, 0.7721, 0.5692, 0.7831, 0.5079, 0.8041, 0.491, 0.8182, 0.5055, 0.821, 0.827, 0.7788, 0.8471, 0.7502, 0.8368, 0.7675, 0.766, 0.8197, 0.7743, 0.2366, 0.7394, 0.2316, 0.7098, 0.2558, 0.6698, 0.3037, 0.6764, 0.3038, 0.7293, 0.4174, 0.8168, 0.4311, 0.8211, 0.4438, 0.8267, 0.4209, 0.8754, 0.4097, 0.8711, 0.03697, 0.7826, 0.03022, 0.7783, 0.0444, 0.7622, 0.05114, 0.7664, 0.0476, 0.6063, 0.03591, 0.6068, 0.0235, 0.5291, 0.03731, 0.5129, 0.05258, 0.5277, 0.9071, 0.9326, 0.8832, 0.9537, 0.8638, 0.9526, 0.8639, 0.88, 0.8888, 0.8766, 0.1222, 0.9235, 0.1032, 0.9261, 0.07656, 0.9113, 0.08666, 0.8617, 0.1118, 0.8618, 0.939, 0.3809, 0.9685, 0.3804, 0.9688, 0.4892, 0.9394, 0.4896, 0.3597, 0.6248, 0.3349, 0.5743, 0.3408, 0.5306, 0.4001, 0.5397, 0.4002, 0.6167, 0.6837, 0.1097, 0.6482, 0.1452, 0.6333, 0.1291, 0.6675, 0.09486, 0.6737, 0.8277, 0.7021, 0.847, 0.6823, 0.8601, 0.6728, 0.8601, 0.6176, 0.04495, 0.5834, 0.07914, 0.5671, 0.06378, 0.6022, 0.02861, 0.4786, 0.2089, 0.4679, 0.2876, 0.4491, 0.2777, 0.4583, 0.2096, 0.7522, 0.5289, 0.7235, 0.5098, 0.7434, 0.5025, 0.7529, 0.5025, 0.6675, 0.09486, 0.6176, 0.04495, 0.6304, 0.02866, 0.6836, 0.08151, 0.7101, 0.4129, 0.7187, 0.4092, 0.7328, 0.4425, 0.7241, 0.4462, 0.7235, 0.5098, 0.695, 0.5291, 0.6942, 0.5027, 0.7036, 0.5027, 0.7021, 0.847, 0.7304, 0.8275, 0.7315, 0.8599, 0.722, 0.86, 0.07127, 0.3765, 0.05994, 0.4854, 0.04076, 0.4829, 0.0517, 0.3779, 0.1034, 0.4943, 0.1567, 0.4551, 0.1623, 0.4772, 0.1244, 0.5052, 0.6879, 0.4618, 0.6792, 0.4655, 0.6651, 0.4321, 0.6738, 0.4284, 0.5733, 0.2096, 0.584, 0.3149, 0.5647, 0.318, 0.5536, 0.2089, 0.6958, 0.3733, 0.7101, 0.4129, 0.6738, 0.4284, 0.6595, 0.3889, 0.4679, 0.2876, 0.5212, 0.327, 0.5003, 0.3372, 0.4624, 0.3091, 0.05994, 0.4854, 0.1034, 0.4943, 0.08898, 0.5129, 0.05815, 0.5065, 0.3883, 0.732, 0.374, 0.6481, 0.3945, 0.6497, 0.4065, 0.7236, 0.5666, 0.3387, 0.5357, 0.345, 0.5212, 0.327, 0.5647, 0.318, 0.62, 0.1451, 0.5671, 0.09194, 0.5834, 0.07914, 0.6333, 0.1291, 0.7241, 0.4462, 0.7369, 0.4727, 0.7006, 0.4883, 0.6879, 0.4618, 0.3919, 0.9812, 0.3687, 0.9887, 0.3651, 0.9678, 0.3858, 0.961, 0.3743, 0.9254, 0.3535, 0.9321, 0.3442, 0.9122, 0.3669, 0.9048, 0.7158, 0.0492, 0.7015, 0.1352, 0.6837, 0.1228, 0.6958, 0.04686, 0.7187, 0.02861, 0.7562, 0.03126, 0.7563, 0.05207, 0.7158, 0.0492, 0.3336, 0.6512, 0.3328, 0.7557, 0.3141, 0.7564, 0.3143, 0.6558, 0.776, 0.05255, 0.7761, 0.1555, 0.757, 0.1589, 0.7563, 0.05207, 0.7686, 0.3109, 0.7194, 0.3245, 0.6994, 0.3112, 0.757, 0.2922, 0.3437, 0.9759, 0.3314, 0.9373, 0.3535, 0.9321, 0.3651, 0.9678, 0.757, 0.2922, 0.774, 0.2541, 0.7843, 0.286, 0.7852, 0.2873, 0.3834, 0.2089, 0.3417, 0.1905, 0.3199, 0.1666, 0.3654, 0.1676, 0.8772, 0.8331, 0.9121, 0.8083, 0.9166, 0.8268, 0.8954, 0.8425, 0.4724, 0.6132, 0.5542, 0.6332, 0.5323, 0.6481, 0.4657, 0.6309, 0.7993, 0.6435, 0.8245, 0.6377, 0.8472, 0.665, 0.7943, 0.677, 0.7714, 0.6514, 0.7699, 0.6505, 0.8001, 0.642, 0.7993, 0.6435, 0.851, 0.8279, 0.8772, 0.8331, 0.8647, 0.8492, 0.8496, 0.8461, 0.8428, 0.7396, 0.92, 0.7397, 0.9022, 0.7573, 0.8605, 0.7577, 0.3654, 0.1676, 0.4318, 0.1548, 0.432, 0.1726, 0.4322, 0.1859, 0.1386, 0.9373, 0.1434, 0.8838, 0.1682, 0.8923, 0.1635, 0.9361, 0.3847, 0.2148, 0.3663, 0.2926, 0.3141, 0.2536, 0.3639, 0.2089, 0.4491, 0.2132, 0.4489, 0.3539, 0.4284, 0.331, 0.4383, 0.2113, 0.2627, 0.2384, 0.3131, 0.2458, 0.3134, 0.2636, 0.2469, 0.2772, 0.2279, 0.2381, 0.228, 0.2286, 0.2628, 0.229, 0.2627, 0.2384, 0.1881, 0.2099, 0.2417, 0.2089, 0.228, 0.2286, 0.1876, 0.2188, 0.1766, 0.2675, 0.1775, 0.2205, 0.1876, 0.2188, 0.1873, 0.247, 0.4489, 0.3539, 0.3391, 0.3644, 0.3538, 0.3382, 0.4284, 0.331, 0.1873, 0.247, 0.2279, 0.2381, 0.2469, 0.2772, 0.1766, 0.2675, 0.1992, 0.8899, 0.1682, 0.8923, 0.1643, 0.8639, 0.1936, 0.8617, 0.8441, 0.1292, 0.8157, 0.1272, 0.8178, 0.09792, 0.8475, 0.09998, 0.9095, 0.3738, 0.8983, 0.4182, 0.8753, 0.4007, 0.8838, 0.3644, 0.226, 0.7601, 0.2745, 0.76, 0.2767, 0.7873, 0.2238, 0.7875, 0.7931, 0.1101, 0.7762, 0.04529, 0.8014, 0.03629, 0.8178, 0.09792, 0.7153, 0.8628, 0.7026, 0.9135, 0.6748, 0.9134, 0.6877, 0.8601, 0.02149, 0.9315, 0.03751, 0.8884, 0.06432, 0.8941, 0.04424, 0.9313, 0.7761, 0.1459, 0.7931, 0.1101, 0.8157, 0.1272, 0.8004, 0.1601, 0.1032, 0.9261, 0.1147, 0.9461, 0.08715, 0.9413, 0.07288, 0.8888, 0.06432, 0.8941, 0.0574, 0.8675, 0.06414, 0.8632, 0.8131, 0.8471, 0.8227, 0.8476, 0.8217, 0.8689, 0.81, 0.8684, 0.9563, 0.6404, 0.9759, 0.6971, 0.9555, 0.692, 0.9327, 0.6434, 0.8749, 0.2133, 0.9015, 0.2191, 0.8843, 0.2311, 0.7392, 0.8601, 0.7611, 0.8632, 0.7585, 0.8911, 0.7336, 0.8877, 0.05114, 0.7664, 0.07162, 0.7617, 0.07282, 0.785, 0.8426, 0.8685, 0.8428, 0.9502, 0.8266, 0.9475, 0.8217, 0.8689, 0.4549, 0.8024, 0.4311, 0.8211, 0.4265, 0.7917, 0.81, 0.8684, 0.7976, 0.9462, 0.7829, 0.9473, 0.7913, 0.866, 0.03005, 0.8092, 0.03697, 0.7826, 0.05685, 0.8035, 0.1414, 0.6521, 0.06879, 0.6381, 0.08959, 0.6203, 0.1301, 0.6284, 0.03751, 0.8884, 0.02155, 0.8699, 0.04323, 0.8514, 0.0574, 0.8675, 0.8614, 0.8523, 0.8639, 0.88, 0.8428, 0.8727, 0.4322, 0.09742, 0.4414, 0.0293, 0.4616, 0.02861, 0.451, 0.1073, 0.1301, 0.6284, 0.1548, 0.5778, 0.1757, 0.5825, 0.1414, 0.6521, 0.06879, 0.6381, 0.06872, 0.528, 0.08957, 0.5435, 0.08959, 0.6203, 0.6578, 0.2091, 0.5848, 0.2744, 0.584, 0.2487, 0.6284, 0.2089, 0.1661, 0.5129, 0.1757, 0.5825, 0.1548, 0.5778, 0.1488, 0.5342, 0.2298, 0.7582, 0.2099, 0.7414, 0.2366, 0.7394, 0.9071, 0.8637, 0.8888, 0.8766, 0.8833, 0.8492, 0.9454, 0.8164, 0.9391, 0.8444, 0.92, 0.8227, 0.3051, 0.3927, 0.3141, 0.4606, 0.2952, 0.4699, 0.2847, 0.3914, 0.2285, 0.6645, 0.2546, 0.6506, 0.2558, 0.6698, 0.6587, 0.5652, 0.6245, 0.531, 0.6399, 0.5147, 0.6751, 0.5499, 0.0282, 0.1947, 0.01997, 0.2018, 0.01996, 0.1882, 0.6245, 0.531, 0.5746, 0.5809, 0.5585, 0.5676, 0.6117, 0.5147, 0.451, 0.1073, 0.5042, 0.1467, 0.4834, 0.157, 0.4455, 0.1289, 0.2097, 0.3913, 0.1984, 0.5001, 0.1792, 0.4976, 0.1901, 0.3926, 0.6723, 0.6315, 0.6818, 0.6314, 0.7017, 0.6386, 0.6731, 0.6579, 0.7304, 0.6577, 0.7017, 0.6386, 0.7215, 0.6313, 0.731, 0.6313, 0.2423, 0.3913, 0.2284, 0.3717, 0.2632, 0.3711, 0.5727, 0.699, 0.5814, 0.6953, 0.5954, 0.7287, 0.5868, 0.7324, 0.8079, 0.7274, 0.7882, 0.7138, 0.8184, 0.7052, 0.5477, 0.1378, 0.5366, 0.02864, 0.5564, 0.0294, 0.5671, 0.1347, 0.09259, 0.8292, 0.121, 0.8486, 0.1012, 0.8616, 0.09172, 0.8617, 0.842, 0.7683, 0.8197, 0.7743, 0.822, 0.7471, 0.121, 0.8486, 0.1494, 0.8291, 0.1504, 0.8615, 0.1409, 0.8615, 0.8039, 0.5964, 0.8018, 0.5671, 0.8265, 0.5793, 0.4493, 0.4094, 0.4347, 0.4753, 0.3968, 0.4489, 0.9382, 0.5084, 0.9413, 0.5408, 0.9186, 0.5294, 0.5939, 0.6313, 0.5585, 0.5958, 0.5746, 0.5809, 0.6088, 0.6151, 0.928, 0.9046, 0.9394, 0.8807, 0.9558, 0.9045, 0.6404, 0.7094, 0.6317, 0.7131, 0.6177, 0.6797, 0.6263, 0.676, 0.7742, 0.7396, 0.7675, 0.766, 0.7504, 0.7539, 0.2471, 0.3229, 0.263, 0.3616, 0.2283, 0.3622, 0.7854, 0.221, 0.7572, 0.2159, 0.769, 0.1973, 0.5042, 0.1467, 0.5477, 0.1378, 0.5496, 0.1584, 0.5188, 0.1648, 0.5814, 0.6953, 0.5671, 0.6557, 0.6034, 0.6402, 0.6177, 0.6797, 0.2418, 0.5091, 0.2952, 0.4699, 0.3008, 0.4919, 0.2628, 0.5199, 0.675, 0.578, 0.6222, 0.6312, 0.6088, 0.6151, 0.6587, 0.5652, 0.6082, 0.7551, 0.5954, 0.7287, 0.6317, 0.7131, 0.6445, 0.7396, 0.4493, 0.7235, 0.4614, 0.6491, 0.4817, 0.6481, 0.4674, 0.7325, 0.2274, 0.5277, 0.1966, 0.5213, 0.1984, 0.5001, 0.2418, 0.5091, 0.5609, 0.9159, 0.5636, 0.89, 0.5892, 0.8897, 0.4722, 0.539, 0.4493, 0.543, 0.4653, 0.5214, 0.5741, 0.9306, 0.598, 0.9565, 0.5727, 0.9569, 0.5025, 0.9215, 0.5119, 0.9015, 0.5246, 0.9266, 0.6387, 0.3826, 0.6509, 0.4584, 0.6328, 0.4703, 0.6184, 0.3844, 0.4874, 0.9781, 0.491, 0.9572, 0.5124, 0.9653, 0.5025, 0.9215, 0.4818, 0.9147, 0.4891, 0.8941, 0.5119, 0.9015, 0.5727, 0.699, 0.5868, 0.7324, 0.5633, 0.7235, 0.5783, 0.3671, 0.6157, 0.3644, 0.6184, 0.3844, 0.578, 0.3874, 0.578, 0.3874, 0.5774, 0.4941, 0.5585, 0.4914, 0.5585, 0.3885, 0.5671, 0.6557, 0.5792, 0.6313, 0.6034, 0.6402, 0.5939, 0.6313, 0.6088, 0.6151, 0.6222, 0.6312, 0.5228, 0.7561, 0.5221, 0.6511, 0.5416, 0.6551, 0.5417, 0.7563, 0.6082, 0.7551, 0.6445, 0.7396, 0.6344, 0.7641, 0.4818, 0.9147, 0.4642, 0.9069, 0.4891, 0.8941, 0.6532, 0.685, 0.6404, 0.7094, 0.6263, 0.676, 0.4874, 0.9781, 0.4642, 0.9705, 0.4702, 0.9504, 0.491, 0.9572, 0.3314, 0.798, 0.3498, 0.7791, 0.351, 0.8049, 0.6317, 0.7131, 0.5954, 0.7287, 0.5814, 0.6953, 0.6177, 0.6797, 0.6587, 0.5652, 0.6751, 0.5499, 0.675, 0.578, 0.7304, 0.6577, 0.731, 0.6313, 0.7502, 0.6504, 0.5246, 0.9266, 0.5124, 0.9653, 0.491, 0.9572, 0.5025, 0.9215, 0.7572, 0.2159, 0.6998, 0.1965, 0.7198, 0.1834, 0.769, 0.1973, 0.5887, 0.5147, 0.5776, 0.5132, 0.5774, 0.4941, 0.6015, 0.4973, 0.1504, 0.8615, 0.1494, 0.8291, 0.1691, 0.8411, 0.6532, 0.6507, 0.6723, 0.6315, 0.6731, 0.6579, 0.4653, 0.5214, 0.5318, 0.5038, 0.5539, 0.5185, 0.4722, 0.539, 0.8079, 0.7274, 0.7854, 0.7396, 0.7746, 0.7184, 0.7882, 0.7138, 0.8472, 0.7249, 0.8079, 0.7274, 0.8184, 0.7052, 0.8414, 0.7, 0.9428, 0.6977, 0.9666, 0.7164, 0.9382, 0.7271, 0.6245, 0.531, 0.6117, 0.5147, 0.6399, 0.5147, 0.6387, 0.3826, 0.6184, 0.3844, 0.6157, 0.3644, 0.04263, 0.6972, 0.02616, 0.6863, 0.04822, 0.6793, 0.2543, 0.9482, 0.2656, 0.928, 0.2818, 0.9433, 0.09259, 0.8292, 0.09172, 0.8617, 0.07288, 0.8414, 0.7882, 0.7138, 0.789, 0.7122, 0.817, 0.7042, 0.8184, 0.7052, 0.9144, 0.2496, 0.8727, 0.2492, 0.855, 0.2311, 0.9323, 0.2311, 0.3651, 0.06998, 0.3196, 0.07123, 0.3412, 0.04722, 0.3829, 0.02861, 0.4498, 0.5443, 0.4493, 0.543, 0.4722, 0.539, 0.4557, 0.5762, 0.02274, 0.8466, 0.04323, 0.8514, 0.02155, 0.8699, 0.3251, 0.3671, 0.3346, 0.4865, 0.3141, 0.5087, 0.3144, 0.3687, 0.2423, 0.3913, 0.1886, 0.3906, 0.1881, 0.3817, 0.2284, 0.3717, 0.3968, 0.4489, 0.3787, 0.3709, 0.3997, 0.3644, 0.4493, 0.4094, 0.0574, 0.8675, 0.06432, 0.8941, 0.03751, 0.8884, 0.4316, 0.08232, 0.3651, 0.06998, 0.4318, 0.05128, 0.4317, 0.06455, 0.5585, 0.5958, 0.5585, 0.5676, 0.5746, 0.5809, 0.7797, 0.8833, 0.7585, 0.8911, 0.7611, 0.8632, 0.2471, 0.3229, 0.3136, 0.3361, 0.3134, 0.3539, 0.263, 0.3616, 0.2284, 0.3717, 0.2283, 0.3622, 0.263, 0.3616, 0.2632, 0.3711, 0.2203, 0.5278, 0.2951, 0.5277, 0.3138, 0.5541, 0.2038, 0.5528, 0.1768, 0.3331, 0.2471, 0.3229, 0.2283, 0.3622, 0.1876, 0.3535, 0.9447, 0.7725, 0.9454, 0.8164, 0.92, 0.8227, 0.92, 0.769, 0.1876, 0.3535, 0.1881, 0.3817, 0.178, 0.3801, 0.1768, 0.3331, 0.1352, 0.7417, 0.162, 0.7435, 0.1424, 0.76, 0.7392, 0.8601, 0.7336, 0.8877, 0.7154, 0.8743, 0.1643, 0.8639, 0.1682, 0.8923, 0.1434, 0.8838, 0.842, 0.7683, 0.8428, 0.8117, 0.821, 0.827, 0.8197, 0.7743, 0.8039, 0.5964, 0.7754, 0.5984, 0.7721, 0.5692, 0.8018, 0.5671, 0.03252, 0.2018, 0.03253, 0.1882, 0.04076, 0.1953, 0.7742, 0.7396, 0.822, 0.7471, 0.8197, 0.7743, 0.7675, 0.766, 0.2558, 0.6698, 0.2316, 0.7098, 0.2133, 0.689, 0.2285, 0.6645, 0.9409, 0.9579, 0.928, 0.9046, 0.9558, 0.9045, 0.9684, 0.9552, 0.228, 0.2286, 0.2417, 0.2089, 0.2628, 0.229, 0.7699, 0.6505, 0.78, 0.6313, 0.8001, 0.642, 0.8434, 0.5145, 0.8265, 0.5793, 0.8018, 0.5671, 0.8182, 0.5055, 0.7714, 0.6514, 0.7993, 0.6435, 0.7943, 0.677, 0.226, 0.7601, 0.2238, 0.7875, 0.2032, 0.7779, 0.8178, 0.09792, 0.8157, 0.1272, 0.7931, 0.1101, 0.3285, 0.3201, 0.3141, 0.2536, 0.3663, 0.2926, 0.8758, 0.4341, 0.8753, 0.4007, 0.8983, 0.4182, 0.9454, 0.8164, 0.9762, 0.8216, 0.9681, 0.8492, 0.9391, 0.8444, 0.6748, 0.9134, 0.7026, 0.9135, 0.6863, 0.9373, 0.296, 0.7777, 0.2767, 0.7873, 0.2745, 0.76, 0.2279, 0.2381, 0.2627, 0.2384, 0.2469, 0.2772, 0.757, 0.2922, 0.7852, 0.2873, 0.7686, 0.3109, 0.8265, 0.5793, 0.8434, 0.6151, 0.8192, 0.6293, 0.8039, 0.5964, 0.05013, 0.8464, 0.03005, 0.8092, 0.05685, 0.8035, 0.07288, 0.8466, 0.4657, 0.6309, 0.4495, 0.6093, 0.4724, 0.6132, 0.3442, 0.9122, 0.3535, 0.9321, 0.3314, 0.9373, 0.4209, 0.8754, 0.4438, 0.8267, 0.4642, 0.8217, 0.4446, 0.8784, 0.3651, 0.9678, 0.3687, 0.9887, 0.3437, 0.9759, 0.04859, 0.6276, 0.03902, 0.6281, 0.03591, 0.6068, 0.0476, 0.6063, 0.7328, 0.4425, 0.7187, 0.4092, 0.7456, 0.4181, 0.8614, 0.8523, 0.8833, 0.8492, 0.8888, 0.8766, 0.8639, 0.88, 0.8639, 0.88, 0.8638, 0.9526, 0.8472, 0.9443, 0.8428, 0.8727, 0.6716, 0.3644, 0.6958, 0.3733, 0.6595, 0.3889, 0.6333, 0.1291, 0.6482, 0.1452, 0.62, 0.1451, 0.06872, 0.525, 0.06855, 0.6068, 0.0476, 0.6063, 0.05258, 0.5277, 0.7268, 0.4972, 0.7006, 0.4883, 0.7369, 0.4727, 0.3669, 0.9048, 0.3919, 0.9176, 0.3743, 0.9254, 0.6792, 0.4655, 0.6557, 0.4566, 0.6651, 0.4321, 0.03005, 0.8092, 0.02149, 0.8039, 0.03022, 0.7783, 0.03697, 0.7826, 0.8625, 0.5667, 0.8611, 0.5984, 0.8434, 0.5783, 0.5585, 0.8709, 0.578, 0.8639, 0.5768, 0.8897, 0.7241, 0.4462, 0.6879, 0.4618, 0.6738, 0.4284, 0.7101, 0.4129, 0.5671, 0.06378, 0.5834, 0.07914, 0.5671, 0.09194, 0.6751, 0.5219, 0.6942, 0.5027, 0.695, 0.5291, 0.07282, 0.785, 0.05685, 0.8035, 0.03697, 0.7826, 0.05114, 0.7664, 0.3597, 0.6248, 0.4002, 0.6167, 0.4211, 0.6338, 0.3485, 0.6481, 0.4002, 0.6167, 0.4001, 0.5397, 0.4211, 0.5235, 0.4211, 0.6338, 0.6336, 0.3235, 0.6994, 0.2509, 0.6994, 0.2803, 0.6593, 0.3245, 0.6022, 0.02861, 0.6304, 0.02866, 0.6176, 0.04495, 0.7187, 0.02861, 0.7158, 0.0492, 0.6958, 0.04686, 0.7721, 0.5216, 0.7522, 0.5289, 0.7529, 0.5025, 0.7315, 0.8599, 0.7304, 0.8275, 0.7502, 0.8396, 0.6675, 0.09486, 0.6836, 0.08151, 0.6837, 0.1097, 0.3408, 0.5306, 0.3349, 0.5743, 0.3141, 0.5784, 0.3236, 0.5087, 0.6737, 0.8277, 0.6728, 0.8601, 0.6539, 0.8399, 0.3485, 0.6481, 0.3141, 0.5784, 0.3349, 0.5743, 0.3597, 0.6248, 0.1567, 0.4551, 0.1463, 0.3766, 0.1667, 0.3779, 0.1757, 0.4458, 0.757, 0.2922, 0.6994, 0.3112, 0.6996, 0.2539, 0.774, 0.2541, 0.5542, 0.6332, 0.4724, 0.6132, 0.4557, 0.5762, 0.554, 0.5759, 0.7456, 0.4384, 0.7631, 0.3644, 0.84, 0.372, 0.8402, 0.474, 0.7907, 0.4792, 0.4263, 0.9049, 0.4291, 0.9763, 0.3998, 0.9741, 0.3919, 0.9048, 0.6801, 0.2285, 0.6092, 0.299, 0.5848, 0.2744, 0.6578, 0.2091, 0.8202, 0.2522, 0.8204, 0.3244, 0.7858, 0.3245, 0.7856, 0.2523, 0.4588, 0.3644, 0.5584, 0.379, 0.5585, 0.4892, 0.4836, 0.5038, 0.4493, 0.4341, 0.82, 0.1834, 0.8202, 0.2522, 0.7856, 0.2523, 0.7854, 0.1835, 0.7572, 0.2159, 0.774, 0.2541, 0.6996, 0.2539, 0.6998, 0.1965, 0.5539, 0.5185, 0.554, 0.5759, 0.4557, 0.5762, 0.4722, 0.539, 0.4263, 0.9049, 0.4607, 0.905, 0.4584, 0.9743, 0.4291, 0.9763, 0.6801, 0.2285, 0.6994, 0.2509, 0.6336, 0.3235, 0.6092, 0.299, 0.8202, 0.2522, 0.8548, 0.2521, 0.855, 0.3243, 0.8204, 0.3244, 0.82, 0.1834, 0.8546, 0.1833, 0.8548, 0.2521, 0.8202, 0.2522, 0.8625, 0.5667, 0.8804, 0.5858, 0.8611, 0.5984, 0.578, 0.8639, 0.5963, 0.8827, 0.5768, 0.8897, 0.5963, 0.8827, 0.6145, 0.8639, 0.6154, 0.8897, 0.8804, 0.5858, 0.8984, 0.5667, 0.8998, 0.5985, 0.3569, 0.7585, 0.3883, 0.732, 0.3949, 0.7547, 0.3781, 0.769, 0.8717, 0.08999, 0.8856, 0.1042, 0.8615, 0.1333, 0.8475, 0.1191, 0.8864, 0.07408, 0.9133, 0.09937, 0.8856, 0.1042, 0.8717, 0.08999, 0.3328, 0.7557, 0.3569, 0.7585, 0.3444, 0.7791, 0.3332, 0.7777, 0.9211, 0.133, 0.9125, 0.1269, 0.9133, 0.09937, 0.9312, 0.1133, 0.9125, 0.1269, 0.9211, 0.133, 0.8969, 0.1621, 0.8883, 0.156, 0.4557, 0.5762, 0.4724, 0.6132, 0.4495, 0.6093, 0.45, 0.608, 0.7555, 0.6568, 0.7714, 0.6514, 0.7943, 0.677, 0.7502, 0.6919, 0.1635, 0.9361, 0.1804, 0.9528, 0.1561, 0.9563, 0.7026, 0.9135, 0.714, 0.9374, 0.6863, 0.9373, 0.1691, 0.7617, 0.1424, 0.76, 0.162, 0.7435, 0.8539, 0.4171, 0.8753, 0.4007, 0.8758, 0.4341, 0.1401, 0.7122, 0.1161, 0.6719, 0.1434, 0.6664, 0.1586, 0.6912, 0.8758, 0.4341, 0.8821, 0.462, 0.8465, 0.4646, 0.8402, 0.4366, 0.8983, 0.4182, 0.9095, 0.4637, 0.8821, 0.462, 0.8758, 0.4341, 0.1352, 0.7417, 0.1401, 0.7122, 0.165, 0.7264, 0.162, 0.7435, 0.6863, 0.9373, 0.6745, 0.947, 0.6539, 0.9297, 0.6748, 0.9134, 0.6745, 0.947, 0.6863, 0.9373, 0.7154, 0.9591, 0.7036, 0.9688, 0.9291, 0.702, 0.9428, 0.6977, 0.9382, 0.7271, 0.9038, 0.2104, 0.8772, 0.2046, 0.8786, 0.1776, 0.9052, 0.1834, 0.06302, 0.6916, 0.04263, 0.6972, 0.04822, 0.6793, 0.855, 0.2095, 0.8749, 0.2133, 0.8644, 0.2274, 0.2304, 0.9544, 0.2314, 0.9332, 0.2455, 0.9469, 0.9428, 0.6977, 0.9555, 0.692, 0.9666, 0.7164, 0.2656, 0.928, 0.2921, 0.9133, 0.296, 0.935, 0.2818, 0.9433, 0.1375, 0.9304, 0.1235, 0.9446, 0.1222, 0.9235, 0.8786, 0.1776, 0.8772, 0.2046, 0.8592, 0.1906, 0.4265, 0.7917, 0.4174, 0.8168, 0.4097, 0.8011, 0.9666, 0.7164, 0.9735, 0.7289, 0.9451, 0.7396, 0.9382, 0.7271, 0.06872, 0.6281, 0.06244, 0.6551, 0.04298, 0.6437, 0.04684, 0.629, 0.2466, 0.9256, 0.2656, 0.928, 0.2543, 0.9482, 0.2455, 0.9469, 0.04822, 0.6793, 0.04506, 0.6709, 0.06244, 0.6551, 0.06865, 0.6735, 0.04506, 0.6709, 0.04822, 0.6793, 0.02616, 0.6863, 0.02299, 0.6779, 0.4438, 0.8267, 0.4549, 0.8024, 0.4642, 0.8217, 0.9763, 0.5963, 0.9379, 0.5985, 0.9413, 0.57, 0.9796, 0.5678, 0.9413, 0.57, 0.9379, 0.5985, 0.9176, 0.5771, 0.9394, 0.8807, 0.9686, 0.8589, 0.9672, 0.8806, 0.9413, 0.5408, 0.9604, 0.5206, 0.9796, 0.5386, 0.2316, 0.7098, 0.2068, 0.7243, 0.2133, 0.689, 0.7943, 0.677, 0.817, 0.7042, 0.789, 0.7122, 0.6263, 0.9302, 0.598, 0.9565, 0.5741, 0.9306, 0.6024, 0.9044, 0.6293, 0.9044, 0.6263, 0.9302, 0.6024, 0.9044, 0.6052, 0.9641, 0.6335, 0.9378, 0.6318, 0.964, 0.4674, 0.7325, 0.4988, 0.7591, 0.4777, 0.7691, 0.4609, 0.7547, 0.3498, 0.7791, 0.3693, 0.7862, 0.351, 0.8049, 0.3875, 0.8049, 0.3693, 0.7862, 0.3884, 0.7791, 0.9022, 0.6638, 0.8842, 0.6448, 0.9035, 0.6321, 0.8842, 0.6448, 0.8662, 0.6639, 0.8649, 0.6322, 0.3875, 0.8049, 0.3884, 0.7791, 0.4065, 0.798, 0.9022, 0.6638, 0.9035, 0.6321, 0.9214, 0.6522, 0.8649, 0.6322, 0.8662, 0.6639, 0.8472, 0.6523, 0.4988, 0.7591, 0.5228, 0.7561, 0.5226, 0.7778, 0.5115, 0.7792, 0.5741, 0.9306, 0.5609, 0.9159, 0.5892, 0.8897, 0.6024, 0.9044, 0.6015, 0.4973, 0.6328, 0.4703, 0.6393, 0.4901, 0.6225, 0.5046, 0.6052, 0.9641, 0.598, 0.9565, 0.6263, 0.9302, 0.6335, 0.9378, 0.04506, 0.6709, 0.04298, 0.6437, 0.06244, 0.6551, 0.04506, 0.6709, 0.02299, 0.6779, 0.02091, 0.6507, 0.04298, 0.6437, 0.774, 0.2541, 0.7572, 0.2159, 0.7854, 0.221, 0.7845, 0.2223, 0.7943, 0.677, 0.8472, 0.665, 0.8421, 0.6985, 0.817, 0.7042, 0.7502, 0.6919, 0.7943, 0.677, 0.789, 0.7122, 0.7731, 0.7175, 0.2466, 0.9256, 0.2455, 0.9469, 0.2314, 0.9332, 0.8945, 0.4871, 0.8821, 0.462, 0.9095, 0.4637, 0.9666, 0.7164, 0.9555, 0.692, 0.9759, 0.6971, 0.06865, 0.6735, 0.06302, 0.6916, 0.04822, 0.6793, 0.9291, 0.702, 0.9382, 0.7271, 0.9214, 0.7177, 0.8945, 0.4871, 0.8589, 0.4896, 0.8465, 0.4646, 0.8821, 0.462, 0.714, 0.9374, 0.7154, 0.9591, 0.6863, 0.9373, 0.8539, 0.4171, 0.8758, 0.4341, 0.8402, 0.4366, 0.165, 0.7264, 0.1401, 0.7122, 0.1586, 0.6912, 0.1176, 0.6521, 0.1434, 0.6664, 0.1161, 0.6719, 0.9394, 0.8807, 0.9672, 0.8806, 0.9558, 0.9045, 0.2298, 0.7582, 0.2032, 0.76, 0.2099, 0.7414, 0.9382, 0.5084, 0.9604, 0.5206, 0.9413, 0.5408, 0.9604, 0.5206, 0.9747, 0.5063, 0.9796, 0.5386, 0.9125, 0.1269, 0.8883, 0.156, 0.8615, 0.1333, 0.8856, 0.1042, 0.2316, 0.7098, 0.2366, 0.7394, 0.2099, 0.7414, 0.2068, 0.7243, 0.9413, 0.57, 0.9413, 0.5408, 0.9796, 0.5386, 0.9796, 0.5678, 0.9176, 0.5771, 0.9186, 0.5294, 0.9413, 0.5408, 0.9413, 0.57, 0.9394, 0.8807, 0.9277, 0.871, 0.9568, 0.8492, 0.9686, 0.8589, 0.9277, 0.871, 0.9394, 0.8807, 0.928, 0.9046, 0.9071, 0.8883, 0.8883, 0.156, 0.865, 0.1576, 0.8615, 0.1333, 0.8475, 0.09221, 0.8717, 0.08999, 0.8475, 0.1191, 0.9237, 0.1579, 0.8969, 0.1621, 0.9211, 0.133, 0.9125, 0.1269, 0.8856, 0.1042, 0.9133, 0.09937, 0.07656, 0.9113, 0.1032, 0.9261, 0.08715, 0.9413, 0.07288, 0.933, 0.8749, 0.2133, 0.8843, 0.2311, 0.8644, 0.2274, 0.1375, 0.9304, 0.1386, 0.9515, 0.1235, 0.9446, 0.4438, 0.8267, 0.4311, 0.8211, 0.4549, 0.8024, 0.4311, 0.8211, 0.4174, 0.8168, 0.4265, 0.7917, 0.6335, 0.8709, 0.6154, 0.8897, 0.6145, 0.8639, 0.8998, 0.5985, 0.8984, 0.5667, 0.9176, 0.5784, 0.1032, 0.9261, 0.1222, 0.9235, 0.1235, 0.9446, 0.1147, 0.9461, 0.4618, 0.7899, 0.4549, 0.8024, 0.4265, 0.7917, 0.4334, 0.7792, 0.8592, 0.1906, 0.855, 0.1648, 0.8758, 0.1637, 0.8786, 0.1776, 0.8749, 0.2133, 0.8772, 0.2046, 0.9038, 0.2104, 0.9015, 0.2191, 0.8772, 0.2046, 0.8749, 0.2133, 0.855, 0.2095, 0.8592, 0.1906])
me_miner.materials.append(mat_material)
me_miner.use_remesh_preserve_volume = False
me_miner.use_remesh_preserve_attributes = False
me_miner.use_mirror_vertex_groups = False
me_miner.update()
arm_minerskeleton = bpy.data.armatures.new('minerSkeleton')  # bones are not reproduced

# ---- objects
ob_plane = bpy.data.objects.new('Plane', me_plane)
ob_lamp_002 = bpy.data.objects.new('Lamp.002', light_lamp_002)
ob_lamp_001 = bpy.data.objects.new('Lamp.001', light_lamp_001)
ob_armature = bpy.data.objects.new('Armature', arm_minerskeleton)
ob_miner = bpy.data.objects.new('miner', me_miner)
ob_lamp = bpy.data.objects.new('Lamp', light_lamp)
ob_camera = bpy.data.objects.new('Camera', cam_camera)

# ---- transforms, parenting, visibility, modifiers, constraints
ob_plane.location = (0.04127, -2.311, -7.769e-09)
ob_plane.scale = (12.49, 12.49, 12.49)
ob_plane.lineart.crease_threshold = 0.0
ob_lamp_002.location = (5.873, -9.885, 6.664)
ob_lamp_002.rotation_euler = (0.6503, 0.05522, 1.866)
ob_lamp_002.lock_rotations_4d = False
ob_lamp_002.empty_display_type = 'ARROWS'
ob_lamp_002.color = (0.0, 0.0, 0.0, 0.0)
ob_lamp_002.lineart.crease_threshold = 0.0
ob_lamp_001.location = (-7.054, 1.553, 4.2)
ob_lamp_001.rotation_euler = (0.6503, 0.05522, 1.866)
ob_lamp_001.lock_rotations_4d = False
ob_lamp_001.empty_display_type = 'ARROWS'
ob_lamp_001.color = (0.0, 0.0, 0.0, 0.0)
ob_lamp_001.lineart.crease_threshold = 0.0
ob_armature.location = (0.0, 0.0, 0.0)
ob_armature.show_in_front = True
ob_armature.lineart.crease_threshold = 0.0
ob_miner.parent = ob_armature
ob_miner.location = (0.0, 0.0, 0.0)
ob_miner.lineart.crease_threshold = 0.0
_vg = ob_miner.vertex_groups.new(name='waist')
_vg.add([0, 1, 12, 85, 86, 87, 88, 89, 91, 92, 93, 94, 95, 96, 97, 98, 99, 100, 101, 102, 103, 192, 270, 271, 272, 273, 275, 276, 277, 278, 279, 280, 281, 282, 283, 284, 285, 286, 287], 1.0, 'REPLACE')
_vg = ob_miner.vertex_groups.new(name='torso')
_vg.add([2, 3, 4, 5, 6, 90, 104, 105, 106, 107, 108, 109, 111, 112, 113, 114, 115, 116, 117, 118, 119, 120, 121, 122, 123, 274, 288, 289, 290, 291, 292, 293, 295, 296, 297, 298, 299, 300, 301, 302, 303, 304, 305, 306, 307], 1.0, 'REPLACE')
_vg = ob_miner.vertex_groups.new(name='head')
_vg.add([7, 8, 9, 10, 11, 110, 188, 189, 190, 191, 193, 194, 195, 196, 197, 294, 372, 373, 374, 375, 376, 377, 378, 379, 380], 1.0, 'REPLACE')
_vg = ob_miner.vertex_groups.new(name='upArm.L')
_vg.add([340, 341, 342, 343, 344, 345, 346, 347, 348, 349, 350, 351, 352, 353, 354, 355, 356, 357, 358, 359, 360, 361, 362, 363, 364, 365, 366, 367, 368, 369, 370, 371], 1.0, 'REPLACE')
_vg = ob_miner.vertex_groups.new(name='foreArm.L')
_vg.add([308, 309, 310, 311, 312, 313, 314, 315, 316, 317, 318, 319, 320, 321, 322, 323, 324, 325, 326, 327, 328, 329, 330, 331, 332, 333, 334, 335, 336, 337, 338, 339], 1.0, 'REPLACE')
_vg = ob_miner.vertex_groups.new(name='upArm.R')
_vg.add([156, 157, 158, 159, 160, 161, 162, 163, 164, 165, 166, 167, 168, 169, 170, 171, 172, 173, 174, 175, 176, 177, 178, 179, 180, 181, 182, 183, 184, 185, 186, 187], 1.0, 'REPLACE')
_vg = ob_miner.vertex_groups.new(name='foreArm.R')
_vg.add([124, 125, 126, 127, 128, 129, 130, 131, 132, 133, 134, 135, 136, 137, 138, 139, 140, 141, 142, 143, 144, 145, 146, 147, 148, 149, 150, 151, 152, 153, 154, 155], 1.0, 'REPLACE')
_vg = ob_miner.vertex_groups.new(name='thigh.L')
_vg.add([238, 239, 240, 241, 242, 243, 244, 245, 246, 247, 248, 249, 250, 251, 252, 253, 254, 255, 256, 257, 258, 259, 260, 261, 262, 263, 264, 265, 266, 267, 268, 269], 1.0, 'REPLACE')
_vg = ob_miner.vertex_groups.new(name='calf.L')
_vg.add([198, 199, 200, 201, 202, 203, 204, 205, 206, 207, 208, 209, 210, 211, 212, 213, 214, 215, 216, 217, 218, 219, 220, 221, 222, 223, 224, 225, 226, 227, 228, 229, 230, 231, 232, 233, 234, 235, 236, 237], 1.0, 'REPLACE')
_vg = ob_miner.vertex_groups.new(name='thigh.R')
_vg.add([53, 54, 55, 56, 57, 58, 59, 60, 61, 62, 63, 64, 65, 66, 67, 68, 69, 70, 71, 72, 73, 74, 75, 76, 77, 78, 79, 80, 81, 82, 83, 84], 1.0, 'REPLACE')
_vg = ob_miner.vertex_groups.new(name='calf.R')
_vg.add([13, 14, 15, 16, 17, 18, 19, 20, 21, 22, 23, 24, 25, 26, 27, 28, 29, 30, 31, 32, 33, 34, 35, 36, 37, 38, 39, 40, 41, 42, 43, 44, 45, 46, 47, 48, 49, 50, 51, 52], 1.0, 'REPLACE')
_m = ob_miner.modifiers.new('Armature', 'ARMATURE')
_m.object = ob_armature
_m.use_bone_envelopes = True
ob_lamp.location = (2.501, 3.63, 9.83)
ob_lamp.rotation_euler = (0.6503, 0.05522, 1.866)
ob_lamp.lock_rotations_4d = False
ob_lamp.empty_display_type = 'ARROWS'
ob_lamp.color = (0.0, 0.0, 0.0, 0.0)
ob_lamp.lineart.crease_threshold = 0.0
ob_camera.location = (18.3, -16.69, 17.95)
ob_camera.rotation_euler = (1.109, 0.01082, 0.8149)
ob_camera.lock_rotations_4d = False
ob_camera.empty_display_type = 'ARROWS'
ob_camera.color = (0.0, 0.0, 0.0, 0.0)
ob_camera.display_type = 'WIRE'
ob_camera.lineart.crease_threshold = 0.0

# ---- collection membership
col_collection_1.objects.link(ob_plane)
col_collection_1.objects.link(ob_lamp_002)
col_collection_1.objects.link(ob_lamp_001)
col_collection_1.objects.link(ob_armature)
col_collection_1.objects.link(ob_miner)
col_collection_1.objects.link(ob_lamp)
col_collection_1.objects.link(ob_camera)

# ---- scene / render settings (as saved in the file)
scene.camera = ob_camera
scene.frame_start = 1; scene.frame_end = 250; scene.frame_set(11)
scene.render.engine = 'BLENDER_EEVEE_NEXT'
scene.render.image_settings.color_mode = 'RGB'
scene.render.image_settings.compression = 90
scene.render.resolution_percentage = 50
scene.render.dither_intensity = 0.0
scene.render.bake_margin = 2
scene.render.bake_bias = 0.0
scene.cycles.use_denoising = False
scene.cycles.samples = 10
scene.cycles.sampling_pattern = 'TABULATED_SOBOL'
scene.cycles.light_sampling_threshold = 0.0
scene.cycles.use_adaptive_sampling = False
scene.cycles.use_light_tree = False
scene.cycles.blur_glossy = 0.0
scene.cycles.volume_bounces = 1
scene.cycles.pixel_filter_type = 'GAUSSIAN'
scene.cycles.sample_clamp_indirect = 0.0
scene.view_settings.view_transform = 'Standard'
bpy.context.view_layer.update()
